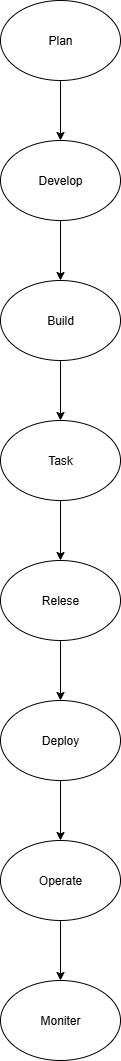

The diagram above was exported from draw.io. Its source (the exported page's mxGraphModel, read from the mxfile embedded in the PNG):
<mxGraphModel dx="1042" dy="562" grid="1" gridSize="10" guides="1" tooltips="1" connect="1" arrows="1" fold="1" page="1" pageScale="1" pageWidth="850" pageHeight="1100" math="0" shadow="0">
  <root>
    <mxCell id="0" />
    <mxCell id="1" parent="0" />
    <mxCell id="baR_k3dxDQWNIZVnQO9K-1" value="Plan" style="ellipse;whiteSpace=wrap;html=1;" vertex="1" parent="1">
      <mxGeometry x="340" width="120" height="80" as="geometry" />
    </mxCell>
    <mxCell id="baR_k3dxDQWNIZVnQO9K-2" value="Develop" style="ellipse;whiteSpace=wrap;html=1;" vertex="1" parent="1">
      <mxGeometry x="340" y="140" width="120" height="80" as="geometry" />
    </mxCell>
    <mxCell id="baR_k3dxDQWNIZVnQO9K-3" value="Build" style="ellipse;whiteSpace=wrap;html=1;" vertex="1" parent="1">
      <mxGeometry x="340" y="280" width="120" height="80" as="geometry" />
    </mxCell>
    <mxCell id="baR_k3dxDQWNIZVnQO9K-6" value="" style="endArrow=classic;html=1;rounded=0;exitX=0.5;exitY=1;exitDx=0;exitDy=0;entryX=0.5;entryY=0;entryDx=0;entryDy=0;" edge="1" parent="1" source="baR_k3dxDQWNIZVnQO9K-1" target="baR_k3dxDQWNIZVnQO9K-2">
      <mxGeometry width="50" height="50" relative="1" as="geometry">
        <mxPoint x="400" y="320" as="sourcePoint" />
        <mxPoint x="400" y="190" as="targetPoint" />
      </mxGeometry>
    </mxCell>
    <mxCell id="baR_k3dxDQWNIZVnQO9K-7" value="" style="endArrow=classic;html=1;rounded=0;exitX=0.5;exitY=1;exitDx=0;exitDy=0;entryX=0.5;entryY=0;entryDx=0;entryDy=0;" edge="1" parent="1" source="baR_k3dxDQWNIZVnQO9K-2" target="baR_k3dxDQWNIZVnQO9K-3">
      <mxGeometry width="50" height="50" relative="1" as="geometry">
        <mxPoint x="400" y="320" as="sourcePoint" />
        <mxPoint x="400" y="350" as="targetPoint" />
      </mxGeometry>
    </mxCell>
    <mxCell id="baR_k3dxDQWNIZVnQO9K-8" value="Task" style="ellipse;whiteSpace=wrap;html=1;" vertex="1" parent="1">
      <mxGeometry x="340" y="420" width="120" height="80" as="geometry" />
    </mxCell>
    <mxCell id="baR_k3dxDQWNIZVnQO9K-9" value="Relese" style="ellipse;whiteSpace=wrap;html=1;" vertex="1" parent="1">
      <mxGeometry x="340" y="560" width="120" height="80" as="geometry" />
    </mxCell>
    <mxCell id="baR_k3dxDQWNIZVnQO9K-11" value="" style="endArrow=classic;html=1;rounded=0;exitX=0.5;exitY=1;exitDx=0;exitDy=0;entryX=0.5;entryY=0;entryDx=0;entryDy=0;" edge="1" parent="1" source="baR_k3dxDQWNIZVnQO9K-3" target="baR_k3dxDQWNIZVnQO9K-8">
      <mxGeometry width="50" height="50" relative="1" as="geometry">
        <mxPoint x="400" y="580" as="sourcePoint" />
        <mxPoint x="400" y="510" as="targetPoint" />
      </mxGeometry>
    </mxCell>
    <mxCell id="baR_k3dxDQWNIZVnQO9K-12" value="" style="endArrow=classic;html=1;rounded=0;exitX=0.5;exitY=1;exitDx=0;exitDy=0;entryX=0.5;entryY=0;entryDx=0;entryDy=0;" edge="1" parent="1" source="baR_k3dxDQWNIZVnQO9K-8" target="baR_k3dxDQWNIZVnQO9K-9">
      <mxGeometry width="50" height="50" relative="1" as="geometry">
        <mxPoint x="400" y="690" as="sourcePoint" />
        <mxPoint x="450" y="640" as="targetPoint" />
      </mxGeometry>
    </mxCell>
    <mxCell id="baR_k3dxDQWNIZVnQO9K-13" value="Deploy" style="ellipse;whiteSpace=wrap;html=1;" vertex="1" parent="1">
      <mxGeometry x="340" y="700" width="120" height="80" as="geometry" />
    </mxCell>
    <mxCell id="baR_k3dxDQWNIZVnQO9K-14" value="Operate" style="ellipse;whiteSpace=wrap;html=1;" vertex="1" parent="1">
      <mxGeometry x="340" y="840" width="120" height="80" as="geometry" />
    </mxCell>
    <mxCell id="baR_k3dxDQWNIZVnQO9K-15" value="" style="endArrow=classic;html=1;rounded=0;exitX=0.5;exitY=1;exitDx=0;exitDy=0;entryX=0.5;entryY=0;entryDx=0;entryDy=0;" edge="1" parent="1" source="baR_k3dxDQWNIZVnQO9K-9" target="baR_k3dxDQWNIZVnQO9K-13">
      <mxGeometry width="50" height="50" relative="1" as="geometry">
        <mxPoint x="400" y="910" as="sourcePoint" />
        <mxPoint x="450" y="860" as="targetPoint" />
      </mxGeometry>
    </mxCell>
    <mxCell id="baR_k3dxDQWNIZVnQO9K-16" value="" style="endArrow=classic;html=1;rounded=0;exitX=0.5;exitY=1;exitDx=0;exitDy=0;entryX=0.5;entryY=0;entryDx=0;entryDy=0;" edge="1" parent="1" source="baR_k3dxDQWNIZVnQO9K-13" target="baR_k3dxDQWNIZVnQO9K-14">
      <mxGeometry width="50" height="50" relative="1" as="geometry">
        <mxPoint x="400" y="910" as="sourcePoint" />
        <mxPoint x="450" y="860" as="targetPoint" />
      </mxGeometry>
    </mxCell>
    <mxCell id="baR_k3dxDQWNIZVnQO9K-17" value="Moniter" style="ellipse;whiteSpace=wrap;html=1;" vertex="1" parent="1">
      <mxGeometry x="340" y="980" width="120" height="80" as="geometry" />
    </mxCell>
    <mxCell id="baR_k3dxDQWNIZVnQO9K-18" value="" style="endArrow=classic;html=1;rounded=0;exitX=0.5;exitY=1;exitDx=0;exitDy=0;entryX=0.5;entryY=0;entryDx=0;entryDy=0;" edge="1" parent="1" source="baR_k3dxDQWNIZVnQO9K-14" target="baR_k3dxDQWNIZVnQO9K-17">
      <mxGeometry width="50" height="50" relative="1" as="geometry">
        <mxPoint x="410" y="890" as="sourcePoint" />
        <mxPoint x="460" y="840" as="targetPoint" />
      </mxGeometry>
    </mxCell>
  </root>
</mxGraphModel>